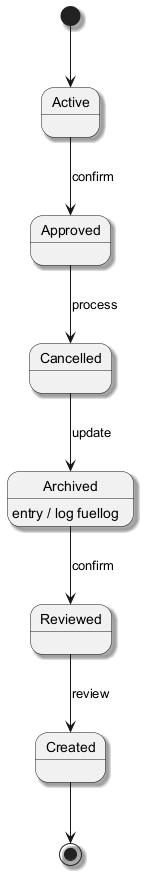

The diagram above was rendered by PlantUML. Its source (embedded in the PNG):
@startuml
skinparam monochrome true
skinparam shadowing true
[*] --> Active
Active --> Approved : confirm
Approved --> Cancelled : process
Cancelled --> Archived : update
Archived --> Reviewed : confirm
Archived : entry / log fuellog
Reviewed --> Created : review
Created --> [*]
@enduml